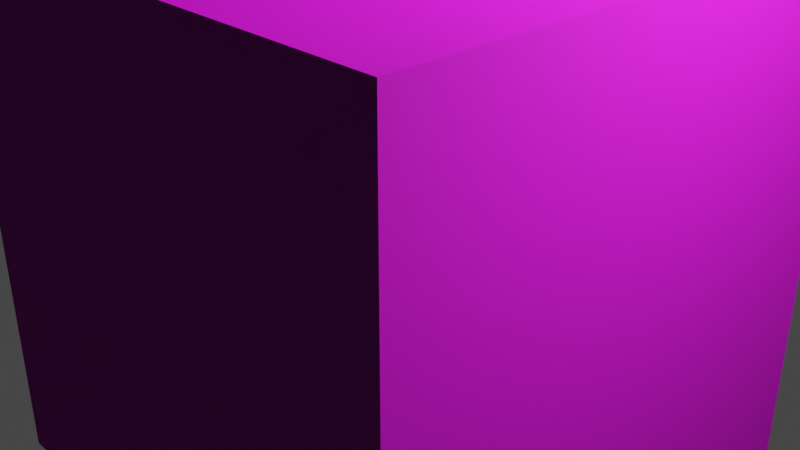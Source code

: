 # Source: TextCube.blend  (saved by Blender 3.5.10; exported with 4.5.12 LTS)
import bpy
from mathutils import Matrix  # noqa: F401  (used for matrix-valued properties, if any)

bpy.ops.wm.read_factory_settings(use_empty=True)
scene = bpy.context.scene
scene.name = 'Scene'

# ---- collections
col_collection = bpy.data.collections.new('Collection'); scene.collection.children.link(col_collection)

# ---- images (referenced by path relative to the original .blend; pixels are not part of the script)
import os
ASSET_DIR = os.environ.get("B2B_ASSET_DIR", "")  # directory of the original .blend (textures are referenced by path, not embedded)
HERE = os.path.dirname(os.path.abspath(__file__))  # packed textures are extracted next to this script under _unpacked/

def load_image(name, relpath, width, height, colorspace="sRGB"):
    """Load a texture the original file referenced (path relative to the .blend, or extracted next to this script)."""
    p = next((c for c in (os.path.join(HERE, relpath), os.path.join(ASSET_DIR, relpath)) if relpath and os.path.exists(c)), "")
    if p:
        img = bpy.data.images.load(p, check_existing=True)
        img.name = name
    else:  # same state as the original file: an image datablock whose file is absent (Cycles renders it pink)
        img = bpy.data.images.new(name, width, height)
        img.source = "FILE"
        img.filepath = "//" + (relpath or name)
    img.colorspace_settings.name = colorspace
    return img
img_stone_bricks_2_c_png = load_image('Stone Bricks 2_C.png', 'Tex/Stone Bricks 2/Stone Bricks 2_C.png', 1024, 1024, 'sRGB')
img_stone_bricks_2_n_png = load_image('Stone Bricks 2_N.png', 'Tex/Stone Bricks 2/Stone Bricks 2_N.png', 1024, 1024, 'sRGB')

# ---- materials (node trees are filled in below, after node groups)
mat_material = bpy.data.materials.new('Material')
mat_material.alpha_threshold = 0.0
mat_material.use_transparent_shadow = False
mat_material.roughness = 0.5
mat_material.line_color = (0.0, 0.0, 0.0, 1.0)

# ---- material node trees
mat_material.use_nodes = True; mat_material.node_tree.nodes.clear()
_N = mat_material.node_tree.nodes; _L = mat_material.node_tree.links
n0 = _N.new('ShaderNodeOutputMaterial'); n0.name = 'Material Output'; n0.location = (386, 300)
n1 = _N.new('ShaderNodeBsdfPrincipled'); n1.name = 'Principled BSDF'; n1.location = (96, 300)
n1.distribution = 'GGX'
n1.subsurface_method = 'RANDOM_WALK_SKIN'
n1.inputs[2].default_value = 1.0
n1.inputs[3].default_value = 1.45
n1.inputs[27].default_value = (0.0, 0.0, 0.0, 1.0)
n1.inputs[28].default_value = 1.0
n2 = _N.new('ShaderNodeTexCoord'); n2.name = 'Texture Coordinate'; n2.location = (-946, 163)
n3 = _N.new('ShaderNodeTexImage'); n3.name = 'Image Texture'; n3.location = (-458, 315)
n3.image = img_stone_bricks_2_c_png
n3.interpolation = 'Closest'
n4 = _N.new('ShaderNodeTexImage'); n4.name = 'Image Texture.001'; n4.location = (-437, 45)
n4.image = img_stone_bricks_2_n_png
n4.interpolation = 'Closest'
n5 = _N.new('ShaderNodeMapping'); n5.name = 'Mapping'; n5.location = (-726, 173)
n5.inputs[2].default_value = (0.0, 0.0, 1.571)
n5.inputs[3].default_value = (10.0, 10.0, 10.0)
_L.new(n1.outputs[0], n0.inputs[0])
_L.new(n3.outputs[0], n1.inputs[0])
_L.new(n5.outputs[0], n3.inputs[0])
_L.new(n2.outputs[2], n5.inputs[0])
_L.new(n5.outputs[0], n4.inputs[0])
_L.new(n4.outputs[0], n1.inputs[5])
n0.is_active_output = True

# ---- world
world_world = bpy.data.worlds.new('World'); scene.world = world_world
world_world.use_nodes = True; world_world.node_tree.nodes.clear()
_N = world_world.node_tree.nodes; _L = world_world.node_tree.links
n0 = _N.new('ShaderNodeOutputWorld'); n0.name = 'World Output'; n0.location = (300, 300)
n1 = _N.new('ShaderNodeBackground'); n1.name = 'Background'; n1.location = (10, 300)
n1.inputs[0].default_value = (0.05088, 0.05088, 0.05088, 1.0)
_L.new(n1.outputs[0], n0.inputs[0])
n0.is_active_output = True
world_world.color = (0.05088, 0.05088, 0.05088)
world_world.use_sun_shadow = False
world_world.sun_shadow_jitter_overblur = 0.0

# ---- cameras
cam_camera = bpy.data.cameras.new('Camera')
cam_camera.clip_end = 100.0
cam_camera.ortho_scale = 7.314

# ---- lights
light_light = bpy.data.lights.new('Light', 'POINT')
light_light.transmission_factor = 0.0
light_light.energy = 1000.0
light_light.shadow_soft_size = 0.1
light_light.shadow_maximum_resolution = 0.006
light_light.use_absolute_resolution = True

# ---- meshes
me_cube = bpy.data.meshes.new('Cube')
me_cube.from_pydata([(1.0, 1.0, 1.0), (1.0, 1.0, -1.0), (1.0, -1.0, 1.0), (1.0, -1.0, -1.0), (-1.0, 1.0, 1.0), (-1.0, 1.0, -1.0), (-1.0, -1.0, 1.0), (-1.0, -1.0, -1.0)], [], [(0, 4, 6, 2), (3, 2, 6, 7), (7, 6, 4, 5), (5, 1, 3, 7), (1, 0, 2, 3), (5, 4, 0, 1)])
_uv = me_cube.uv_layers.new(name='UVMap')
_uv.uv.foreach_set('vector', [0.625, 0.5, 0.875, 0.5, 0.875, 0.75, 0.625, 0.75, 0.375, 0.75, 0.625, 0.75, 0.625, 1.0, 0.375, 1.0, 0.375, 0.0, 0.625, 0.0, 0.625, 0.25, 0.375, 0.25, 0.125, 0.5, 0.375, 0.5, 0.375, 0.75, 0.125, 0.75, 0.375, 0.5, 0.625, 0.5, 0.625, 0.75, 0.375, 0.75, 0.375, 0.25, 0.625, 0.25, 0.625, 0.5, 0.375, 0.5])
me_cube.materials.append(mat_material)
me_cube.use_mirror_vertex_groups = False
me_cube.update()

# ---- objects
ob_cube = bpy.data.objects.new('Cube', me_cube)
ob_light = bpy.data.objects.new('Light', light_light)
ob_camera = bpy.data.objects.new('Camera', cam_camera)

# ---- transforms, parenting, visibility, modifiers, constraints
ob_cube.location = (0.0, 0.0, 0.0)
ob_cube.scale = (2.906, 2.906, 2.906)
ob_cube.lock_rotations_4d = False
ob_cube.empty_display_type = 'ARROWS'
ob_cube.lineart.crease_threshold = 0.0
ob_light.location = (4.076, 1.005, 5.904)
ob_light.rotation_euler = (0.6503, 0.05522, 1.866)
ob_light.lock_rotations_4d = False
ob_light.empty_display_type = 'ARROWS'
ob_light.color = (0.0, 0.0, 0.0, 0.0)
ob_light.lineart.crease_threshold = 0.0
ob_camera.location = (7.359, -6.926, 4.958)
ob_camera.rotation_euler = (1.109, 0.0, 0.8149)
ob_camera.lock_rotations_4d = False
ob_camera.empty_display_type = 'ARROWS'
ob_camera.color = (0.0, 0.0, 0.0, 0.0)
ob_camera.display_type = 'WIRE'
ob_camera.lineart.crease_threshold = 0.0

# ---- collection membership
col_collection.objects.link(ob_cube)
col_collection.objects.link(ob_light)
col_collection.objects.link(ob_camera)

# ---- scene / render settings (as saved in the file)
scene.camera = ob_camera
scene.frame_start = 1; scene.frame_end = 250; scene.frame_set(1)
scene.render.engine = 'BLENDER_EEVEE_NEXT'
scene.cycles.sampling_pattern = 'TABULATED_SOBOL'
scene.view_settings.view_transform = 'Filmic'
bpy.context.view_layer.update()
